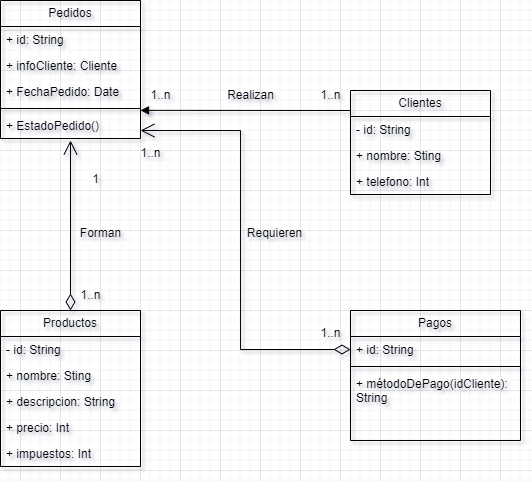

The diagram above was exported from draw.io. Its source (the exported page's mxGraphModel, read from the mxfile embedded in the PNG):
<mxGraphModel dx="1105" dy="517" grid="1" gridSize="10" guides="1" tooltips="1" connect="1" arrows="1" fold="1" page="1" pageScale="1" pageWidth="827" pageHeight="1169" math="0" shadow="0">
  <root>
    <mxCell id="0" />
    <mxCell id="1" parent="0" />
    <mxCell id="g0pEUtv9EM8znQ3M0p06-1" value="Pagos" style="swimlane;fontStyle=0;childLayout=stackLayout;horizontal=1;startSize=26;fillColor=none;horizontalStack=0;resizeParent=1;resizeParentMax=0;resizeLast=0;collapsible=1;marginBottom=0;whiteSpace=wrap;html=1;" vertex="1" parent="1">
      <mxGeometry x="490" y="360" width="170" height="130" as="geometry" />
    </mxCell>
    <mxCell id="g0pEUtv9EM8znQ3M0p06-18" value="+ id: String" style="text;strokeColor=none;fillColor=none;align=left;verticalAlign=top;spacingLeft=4;spacingRight=4;overflow=hidden;rotatable=0;points=[[0,0.5],[1,0.5]];portConstraint=eastwest;whiteSpace=wrap;html=1;" vertex="1" parent="g0pEUtv9EM8znQ3M0p06-1">
      <mxGeometry y="26" width="170" height="26" as="geometry" />
    </mxCell>
    <mxCell id="g0pEUtv9EM8znQ3M0p06-35" value="" style="line;strokeWidth=1;fillColor=none;align=left;verticalAlign=middle;spacingTop=-1;spacingLeft=3;spacingRight=3;rotatable=0;labelPosition=right;points=[];portConstraint=eastwest;strokeColor=inherit;" vertex="1" parent="g0pEUtv9EM8znQ3M0p06-1">
      <mxGeometry y="52" width="170" height="8" as="geometry" />
    </mxCell>
    <mxCell id="g0pEUtv9EM8znQ3M0p06-34" value="+ métodoDePago(idCliente): String" style="text;strokeColor=none;fillColor=none;align=left;verticalAlign=top;spacingLeft=4;spacingRight=4;overflow=hidden;rotatable=0;points=[[0,0.5],[1,0.5]];portConstraint=eastwest;whiteSpace=wrap;html=1;" vertex="1" parent="g0pEUtv9EM8znQ3M0p06-1">
      <mxGeometry y="60" width="170" height="70" as="geometry" />
    </mxCell>
    <mxCell id="g0pEUtv9EM8znQ3M0p06-2" value="Productos" style="swimlane;fontStyle=0;childLayout=stackLayout;horizontal=1;startSize=26;fillColor=none;horizontalStack=0;resizeParent=1;resizeParentMax=0;resizeLast=0;collapsible=1;marginBottom=0;whiteSpace=wrap;html=1;" vertex="1" parent="1">
      <mxGeometry x="140" y="360" width="140" height="156" as="geometry" />
    </mxCell>
    <mxCell id="g0pEUtv9EM8znQ3M0p06-17" value="- id: String" style="text;strokeColor=none;fillColor=none;align=left;verticalAlign=top;spacingLeft=4;spacingRight=4;overflow=hidden;rotatable=0;points=[[0,0.5],[1,0.5]];portConstraint=eastwest;whiteSpace=wrap;html=1;" vertex="1" parent="g0pEUtv9EM8znQ3M0p06-2">
      <mxGeometry y="26" width="140" height="26" as="geometry" />
    </mxCell>
    <mxCell id="g0pEUtv9EM8znQ3M0p06-19" value="+ nombre: Sting" style="text;strokeColor=none;fillColor=none;align=left;verticalAlign=top;spacingLeft=4;spacingRight=4;overflow=hidden;rotatable=0;points=[[0,0.5],[1,0.5]];portConstraint=eastwest;whiteSpace=wrap;html=1;" vertex="1" parent="g0pEUtv9EM8znQ3M0p06-2">
      <mxGeometry y="52" width="140" height="26" as="geometry" />
    </mxCell>
    <mxCell id="g0pEUtv9EM8znQ3M0p06-20" value="+ descripcion: String" style="text;strokeColor=none;fillColor=none;align=left;verticalAlign=top;spacingLeft=4;spacingRight=4;overflow=hidden;rotatable=0;points=[[0,0.5],[1,0.5]];portConstraint=eastwest;whiteSpace=wrap;html=1;" vertex="1" parent="g0pEUtv9EM8znQ3M0p06-2">
      <mxGeometry y="78" width="140" height="26" as="geometry" />
    </mxCell>
    <mxCell id="g0pEUtv9EM8znQ3M0p06-21" value="+ precio: Int" style="text;strokeColor=none;fillColor=none;align=left;verticalAlign=top;spacingLeft=4;spacingRight=4;overflow=hidden;rotatable=0;points=[[0,0.5],[1,0.5]];portConstraint=eastwest;whiteSpace=wrap;html=1;" vertex="1" parent="g0pEUtv9EM8znQ3M0p06-2">
      <mxGeometry y="104" width="140" height="26" as="geometry" />
    </mxCell>
    <mxCell id="g0pEUtv9EM8znQ3M0p06-22" value="+ impuestos: Int" style="text;strokeColor=none;fillColor=none;align=left;verticalAlign=top;spacingLeft=4;spacingRight=4;overflow=hidden;rotatable=0;points=[[0,0.5],[1,0.5]];portConstraint=eastwest;whiteSpace=wrap;html=1;" vertex="1" parent="g0pEUtv9EM8znQ3M0p06-2">
      <mxGeometry y="130" width="140" height="26" as="geometry" />
    </mxCell>
    <mxCell id="g0pEUtv9EM8znQ3M0p06-3" value="Clientes" style="swimlane;fontStyle=0;childLayout=stackLayout;horizontal=1;startSize=26;fillColor=none;horizontalStack=0;resizeParent=1;resizeParentMax=0;resizeLast=0;collapsible=1;marginBottom=0;whiteSpace=wrap;html=1;" vertex="1" parent="1">
      <mxGeometry x="490" y="140" width="140" height="104" as="geometry" />
    </mxCell>
    <mxCell id="g0pEUtv9EM8znQ3M0p06-29" value="- id: String" style="text;strokeColor=none;fillColor=none;align=left;verticalAlign=top;spacingLeft=4;spacingRight=4;overflow=hidden;rotatable=0;points=[[0,0.5],[1,0.5]];portConstraint=eastwest;whiteSpace=wrap;html=1;" vertex="1" parent="g0pEUtv9EM8znQ3M0p06-3">
      <mxGeometry y="26" width="140" height="26" as="geometry" />
    </mxCell>
    <mxCell id="g0pEUtv9EM8znQ3M0p06-31" value="+ nombre: Sting" style="text;strokeColor=none;fillColor=none;align=left;verticalAlign=top;spacingLeft=4;spacingRight=4;overflow=hidden;rotatable=0;points=[[0,0.5],[1,0.5]];portConstraint=eastwest;whiteSpace=wrap;html=1;" vertex="1" parent="g0pEUtv9EM8znQ3M0p06-3">
      <mxGeometry y="52" width="140" height="26" as="geometry" />
    </mxCell>
    <mxCell id="g0pEUtv9EM8znQ3M0p06-32" value="+ telefono: Int" style="text;strokeColor=none;fillColor=none;align=left;verticalAlign=top;spacingLeft=4;spacingRight=4;overflow=hidden;rotatable=0;points=[[0,0.5],[1,0.5]];portConstraint=eastwest;whiteSpace=wrap;html=1;" vertex="1" parent="g0pEUtv9EM8znQ3M0p06-3">
      <mxGeometry y="78" width="140" height="26" as="geometry" />
    </mxCell>
    <mxCell id="g0pEUtv9EM8znQ3M0p06-4" value="Pedidos" style="swimlane;fontStyle=0;childLayout=stackLayout;horizontal=1;startSize=26;fillColor=none;horizontalStack=0;resizeParent=1;resizeParentMax=0;resizeLast=0;collapsible=1;marginBottom=0;whiteSpace=wrap;html=1;" vertex="1" parent="1">
      <mxGeometry x="140" y="50" width="140" height="138" as="geometry" />
    </mxCell>
    <mxCell id="g0pEUtv9EM8znQ3M0p06-33" value="+ id: String" style="text;strokeColor=none;fillColor=none;align=left;verticalAlign=top;spacingLeft=4;spacingRight=4;overflow=hidden;rotatable=0;points=[[0,0.5],[1,0.5]];portConstraint=eastwest;whiteSpace=wrap;html=1;" vertex="1" parent="g0pEUtv9EM8znQ3M0p06-4">
      <mxGeometry y="26" width="140" height="26" as="geometry" />
    </mxCell>
    <mxCell id="g0pEUtv9EM8znQ3M0p06-24" value="+ infoCliente: Cliente" style="text;strokeColor=none;fillColor=none;align=left;verticalAlign=top;spacingLeft=4;spacingRight=4;overflow=hidden;rotatable=0;points=[[0,0.5],[1,0.5]];portConstraint=eastwest;whiteSpace=wrap;html=1;" vertex="1" parent="g0pEUtv9EM8znQ3M0p06-4">
      <mxGeometry y="52" width="140" height="26" as="geometry" />
    </mxCell>
    <mxCell id="g0pEUtv9EM8znQ3M0p06-25" value="+ FechaPedido: Date" style="text;strokeColor=none;fillColor=none;align=left;verticalAlign=top;spacingLeft=4;spacingRight=4;overflow=hidden;rotatable=0;points=[[0,0.5],[1,0.5]];portConstraint=eastwest;whiteSpace=wrap;html=1;" vertex="1" parent="g0pEUtv9EM8znQ3M0p06-4">
      <mxGeometry y="78" width="140" height="26" as="geometry" />
    </mxCell>
    <mxCell id="g0pEUtv9EM8znQ3M0p06-27" value="" style="line;strokeWidth=1;fillColor=none;align=left;verticalAlign=middle;spacingTop=-1;spacingLeft=3;spacingRight=3;rotatable=0;labelPosition=right;points=[];portConstraint=eastwest;strokeColor=inherit;" vertex="1" parent="g0pEUtv9EM8znQ3M0p06-4">
      <mxGeometry y="104" width="140" height="8" as="geometry" />
    </mxCell>
    <mxCell id="g0pEUtv9EM8znQ3M0p06-26" value="+ EstadoPedido()" style="text;strokeColor=none;fillColor=none;align=left;verticalAlign=top;spacingLeft=4;spacingRight=4;overflow=hidden;rotatable=0;points=[[0,0.5],[1,0.5]];portConstraint=eastwest;whiteSpace=wrap;html=1;" vertex="1" parent="g0pEUtv9EM8znQ3M0p06-4">
      <mxGeometry y="112" width="140" height="26" as="geometry" />
    </mxCell>
    <mxCell id="g0pEUtv9EM8znQ3M0p06-5" value="&lt;br&gt;" style="endArrow=open;html=1;endSize=12;startArrow=diamondThin;startSize=14;startFill=0;edgeStyle=orthogonalEdgeStyle;align=left;verticalAlign=bottom;rounded=0;exitX=0.5;exitY=0;exitDx=0;exitDy=0;" edge="1" parent="1" source="g0pEUtv9EM8znQ3M0p06-2">
      <mxGeometry x="-0.829" y="-10" relative="1" as="geometry">
        <mxPoint x="330" y="370" as="sourcePoint" />
        <mxPoint x="210" y="190" as="targetPoint" />
        <mxPoint as="offset" />
      </mxGeometry>
    </mxCell>
    <mxCell id="g0pEUtv9EM8znQ3M0p06-6" value="&lt;br&gt;" style="endArrow=open;html=1;endSize=12;startArrow=diamondThin;startSize=14;startFill=0;edgeStyle=orthogonalEdgeStyle;align=left;verticalAlign=bottom;rounded=0;exitX=0;exitY=0.5;exitDx=0;exitDy=0;" edge="1" parent="1">
      <mxGeometry x="-0.829" y="-10" relative="1" as="geometry">
        <mxPoint x="490" y="399" as="sourcePoint" />
        <mxPoint x="280" y="180" as="targetPoint" />
        <mxPoint as="offset" />
        <Array as="points">
          <mxPoint x="380" y="399" />
          <mxPoint x="380" y="180" />
        </Array>
      </mxGeometry>
    </mxCell>
    <mxCell id="g0pEUtv9EM8znQ3M0p06-7" value="Forman" style="text;html=1;align=center;verticalAlign=middle;resizable=0;points=[];autosize=1;strokeColor=none;fillColor=none;" vertex="1" parent="1">
      <mxGeometry x="210" y="268" width="60" height="30" as="geometry" />
    </mxCell>
    <mxCell id="g0pEUtv9EM8znQ3M0p06-8" value="1..n" style="text;html=1;align=center;verticalAlign=middle;resizable=0;points=[];autosize=1;strokeColor=none;fillColor=none;" vertex="1" parent="1">
      <mxGeometry x="210" y="330" width="40" height="30" as="geometry" />
    </mxCell>
    <mxCell id="g0pEUtv9EM8znQ3M0p06-9" value="1" style="text;html=1;align=center;verticalAlign=middle;resizable=0;points=[];autosize=1;strokeColor=none;fillColor=none;" vertex="1" parent="1">
      <mxGeometry x="220" y="214" width="30" height="30" as="geometry" />
    </mxCell>
    <mxCell id="g0pEUtv9EM8znQ3M0p06-10" value="" style="html=1;verticalAlign=bottom;endArrow=block;edgeStyle=elbowEdgeStyle;elbow=vertical;curved=0;rounded=0;" edge="1" parent="1">
      <mxGeometry width="80" relative="1" as="geometry">
        <mxPoint x="490" y="160" as="sourcePoint" />
        <mxPoint x="280" y="160" as="targetPoint" />
      </mxGeometry>
    </mxCell>
    <mxCell id="g0pEUtv9EM8znQ3M0p06-11" value="Realizan" style="text;html=1;align=center;verticalAlign=middle;resizable=0;points=[];autosize=1;strokeColor=none;fillColor=none;" vertex="1" parent="1">
      <mxGeometry x="355" y="130" width="70" height="30" as="geometry" />
    </mxCell>
    <mxCell id="g0pEUtv9EM8znQ3M0p06-12" value="Requieren" style="text;html=1;align=center;verticalAlign=middle;resizable=0;points=[];autosize=1;strokeColor=none;fillColor=none;" vertex="1" parent="1">
      <mxGeometry x="374" y="268" width="80" height="30" as="geometry" />
    </mxCell>
    <mxCell id="g0pEUtv9EM8znQ3M0p06-13" value="1..n" style="text;html=1;align=center;verticalAlign=middle;resizable=0;points=[];autosize=1;strokeColor=none;fillColor=none;" vertex="1" parent="1">
      <mxGeometry x="280" y="130" width="40" height="30" as="geometry" />
    </mxCell>
    <mxCell id="g0pEUtv9EM8znQ3M0p06-14" value="1..n" style="text;html=1;align=center;verticalAlign=middle;resizable=0;points=[];autosize=1;strokeColor=none;fillColor=none;" vertex="1" parent="1">
      <mxGeometry x="450" y="130" width="40" height="30" as="geometry" />
    </mxCell>
    <mxCell id="g0pEUtv9EM8znQ3M0p06-15" value="1..n" style="text;html=1;align=center;verticalAlign=middle;resizable=0;points=[];autosize=1;strokeColor=none;fillColor=none;" vertex="1" parent="1">
      <mxGeometry x="270" y="188" width="40" height="30" as="geometry" />
    </mxCell>
    <mxCell id="g0pEUtv9EM8znQ3M0p06-16" value="1..n" style="text;html=1;align=center;verticalAlign=middle;resizable=0;points=[];autosize=1;strokeColor=none;fillColor=none;" vertex="1" parent="1">
      <mxGeometry x="450" y="368" width="40" height="30" as="geometry" />
    </mxCell>
  </root>
</mxGraphModel>